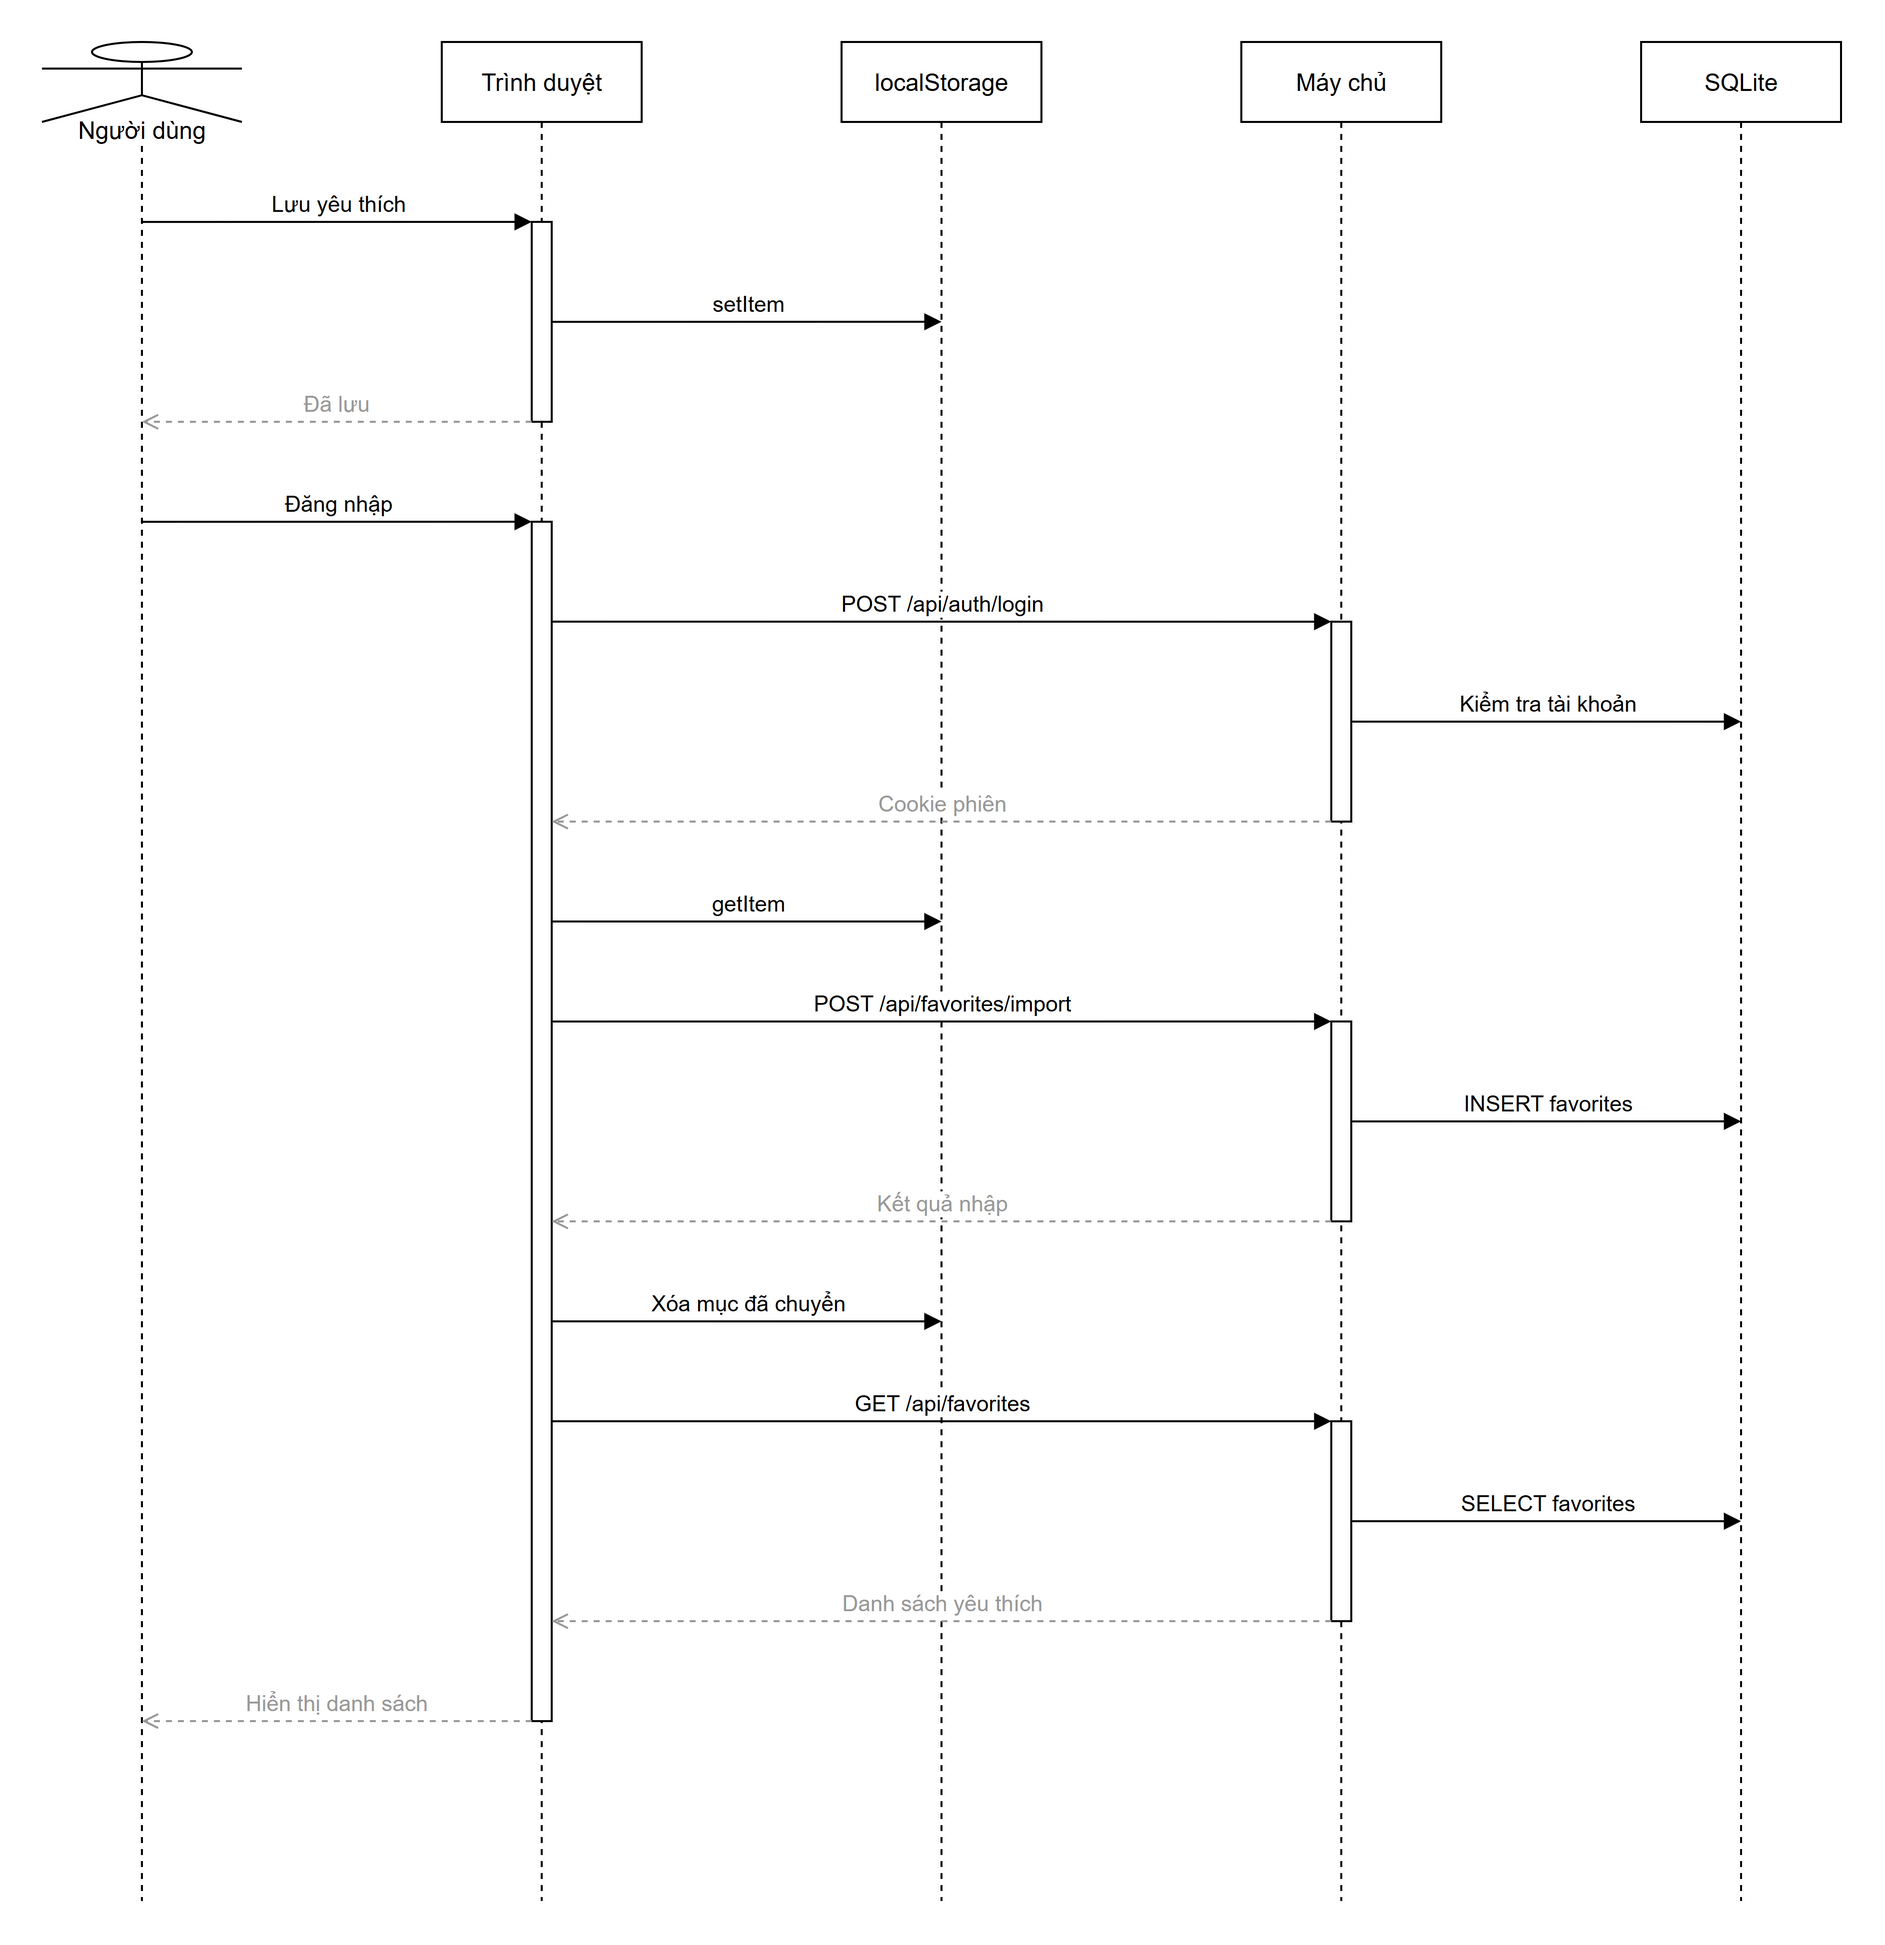

The diagram above was exported from draw.io. Its source (the exported page's mxGraphModel, read from the mxfile embedded in the PNG):
<mxGraphModel dx="800" dy="600" grid="1" gridSize="10" guides="1" tooltips="1" connect="1" arrows="1" fold="1" page="1" pageScale="1" pageWidth="850" pageHeight="1100" math="0" shadow="0">
  <root>
    <mxCell id="0" />
    <mxCell id="1" parent="0" />
    <mxCell id="u" value="Người dùng" style="shape=umlLifeline;perimeter=lifelinePerimeter;whiteSpace=wrap;html=1;container=1;dropTarget=0;collapsible=0;recursiveResize=0;outlineConnect=0;portConstraint=eastwest;size=40;participant=umlActor;verticalAlign=bottom;spacingBottom=-14;labelBackgroundColor=#ffffff;" vertex="1" parent="1">
      <mxGeometry x="40" y="40" width="100" height="930" as="geometry" />
    </mxCell>
    <mxCell id="b" value="Trình duyệt" style="shape=umlLifeline;perimeter=lifelinePerimeter;whiteSpace=wrap;html=1;container=1;dropTarget=0;collapsible=0;recursiveResize=0;outlineConnect=0;portConstraint=eastwest;size=40;" vertex="1" parent="1">
      <mxGeometry x="240" y="40" width="100" height="930" as="geometry" />
    </mxCell>
    <mxCell id="ls" value="localStorage" style="shape=umlLifeline;perimeter=lifelinePerimeter;whiteSpace=wrap;html=1;container=1;dropTarget=0;collapsible=0;recursiveResize=0;outlineConnect=0;portConstraint=eastwest;size=40;" vertex="1" parent="1">
      <mxGeometry x="440" y="40" width="100" height="930" as="geometry" />
    </mxCell>
    <mxCell id="s" value="Máy chủ" style="shape=umlLifeline;perimeter=lifelinePerimeter;whiteSpace=wrap;html=1;container=1;dropTarget=0;collapsible=0;recursiveResize=0;outlineConnect=0;portConstraint=eastwest;size=40;" vertex="1" parent="1">
      <mxGeometry x="640" y="40" width="100" height="930" as="geometry" />
    </mxCell>
    <mxCell id="db" value="SQLite" style="shape=umlLifeline;perimeter=lifelinePerimeter;whiteSpace=wrap;html=1;container=1;dropTarget=0;collapsible=0;recursiveResize=0;outlineConnect=0;portConstraint=eastwest;size=40;" vertex="1" parent="1">
      <mxGeometry x="840" y="40" width="100" height="930" as="geometry" />
    </mxCell>
    <mxCell id="act0" value="" style="html=1;points=[];perimeter=orthogonalPerimeter;outlineConnect=0;fillColor=#ffffff;" vertex="1" parent="b">
      <mxGeometry x="45" y="90" width="10" height="100" as="geometry" />
    </mxCell>
    <mxCell id="act1" value="" style="html=1;points=[];perimeter=orthogonalPerimeter;outlineConnect=0;fillColor=#ffffff;" vertex="1" parent="s">
      <mxGeometry x="45" y="290" width="10" height="100" as="geometry" />
    </mxCell>
    <mxCell id="act2" value="" style="html=1;points=[];perimeter=orthogonalPerimeter;outlineConnect=0;fillColor=#ffffff;" vertex="1" parent="s">
      <mxGeometry x="45" y="490" width="10" height="100" as="geometry" />
    </mxCell>
    <mxCell id="act3" value="" style="html=1;points=[];perimeter=orthogonalPerimeter;outlineConnect=0;fillColor=#ffffff;" vertex="1" parent="s">
      <mxGeometry x="45" y="690" width="10" height="100" as="geometry" />
    </mxCell>
    <mxCell id="act4" value="" style="html=1;points=[];perimeter=orthogonalPerimeter;outlineConnect=0;fillColor=#ffffff;" vertex="1" parent="b">
      <mxGeometry x="45" y="240" width="10" height="600" as="geometry" />
    </mxCell>
    <mxCell id="m0" value="Lưu yêu thích" style="html=1;verticalAlign=bottom;endArrow=block;curved=0;rounded=0;exitX=0.5;exitY=0.0968;entryX=0;entryY=0.0;" edge="1" parent="1" source="u" target="act0">
      <mxGeometry relative="1" as="geometry" />
    </mxCell>
    <mxCell id="m1" value="setItem" style="html=1;verticalAlign=bottom;endArrow=block;curved=0;rounded=0;exitX=1;exitY=0.5;entryX=0.5;entryY=0.1505;" edge="1" parent="1" source="act0" target="ls">
      <mxGeometry relative="1" as="geometry" />
    </mxCell>
    <mxCell id="m2" value="Đã lưu" style="html=1;verticalAlign=bottom;endArrow=open;dashed=1;curved=0;rounded=0;strokeColor=#999999;fontColor=#999999;exitX=0;exitY=1.0;entryX=0.5;entryY=0.2043;" edge="1" parent="1" source="act0" target="u">
      <mxGeometry relative="1" as="geometry" />
    </mxCell>
    <mxCell id="m3" value="Đăng nhập" style="html=1;verticalAlign=bottom;endArrow=block;curved=0;rounded=0;exitX=0.5;exitY=0.2581;entryX=0;entryY=0.0;" edge="1" parent="1" source="u" target="act4">
      <mxGeometry relative="1" as="geometry" />
    </mxCell>
    <mxCell id="m4" value="POST /api/auth/login" style="html=1;verticalAlign=bottom;endArrow=block;curved=0;rounded=0;exitX=1;exitY=0.0833;entryX=0;entryY=0.0;" edge="1" parent="1" source="act4" target="act1">
      <mxGeometry relative="1" as="geometry" />
    </mxCell>
    <mxCell id="m5" value="Kiểm tra tài khoản" style="html=1;verticalAlign=bottom;endArrow=block;curved=0;rounded=0;exitX=1;exitY=0.5;entryX=0.5;entryY=0.3656;" edge="1" parent="1" source="act1" target="db">
      <mxGeometry relative="1" as="geometry" />
    </mxCell>
    <mxCell id="m6" value="Cookie phiên" style="html=1;verticalAlign=bottom;endArrow=open;dashed=1;curved=0;rounded=0;strokeColor=#999999;fontColor=#999999;exitX=0;exitY=1.0;entryX=1;entryY=0.25;" edge="1" parent="1" source="act1" target="act4">
      <mxGeometry relative="1" as="geometry" />
    </mxCell>
    <mxCell id="m7" value="getItem" style="html=1;verticalAlign=bottom;endArrow=block;curved=0;rounded=0;exitX=1;exitY=0.3333;entryX=0.5;entryY=0.4731;" edge="1" parent="1" source="act4" target="ls">
      <mxGeometry relative="1" as="geometry" />
    </mxCell>
    <mxCell id="m8" value="POST /api/favorites/import" style="html=1;verticalAlign=bottom;endArrow=block;curved=0;rounded=0;exitX=1;exitY=0.4167;entryX=0;entryY=0.0;" edge="1" parent="1" source="act4" target="act2">
      <mxGeometry relative="1" as="geometry" />
    </mxCell>
    <mxCell id="m9" value="INSERT favorites" style="html=1;verticalAlign=bottom;endArrow=block;curved=0;rounded=0;exitX=1;exitY=0.5;entryX=0.5;entryY=0.5806;" edge="1" parent="1" source="act2" target="db">
      <mxGeometry relative="1" as="geometry" />
    </mxCell>
    <mxCell id="m10" value="Kết quả nhập" style="html=1;verticalAlign=bottom;endArrow=open;dashed=1;curved=0;rounded=0;strokeColor=#999999;fontColor=#999999;exitX=0;exitY=1.0;entryX=1;entryY=0.5833;" edge="1" parent="1" source="act2" target="act4">
      <mxGeometry relative="1" as="geometry" />
    </mxCell>
    <mxCell id="m11" value="Xóa mục đã chuyển" style="html=1;verticalAlign=bottom;endArrow=block;curved=0;rounded=0;exitX=1;exitY=0.6667;entryX=0.5;entryY=0.6882;" edge="1" parent="1" source="act4" target="ls">
      <mxGeometry relative="1" as="geometry" />
    </mxCell>
    <mxCell id="m12" value="GET /api/favorites" style="html=1;verticalAlign=bottom;endArrow=block;curved=0;rounded=0;exitX=1;exitY=0.75;entryX=0;entryY=0.0;" edge="1" parent="1" source="act4" target="act3">
      <mxGeometry relative="1" as="geometry" />
    </mxCell>
    <mxCell id="m13" value="SELECT favorites" style="html=1;verticalAlign=bottom;endArrow=block;curved=0;rounded=0;exitX=1;exitY=0.5;entryX=0.5;entryY=0.7957;" edge="1" parent="1" source="act3" target="db">
      <mxGeometry relative="1" as="geometry" />
    </mxCell>
    <mxCell id="m14" value="Danh sách yêu thích" style="html=1;verticalAlign=bottom;endArrow=open;dashed=1;curved=0;rounded=0;strokeColor=#999999;fontColor=#999999;exitX=0;exitY=1.0;entryX=1;entryY=0.9167;" edge="1" parent="1" source="act3" target="act4">
      <mxGeometry relative="1" as="geometry" />
    </mxCell>
    <mxCell id="m15" value="Hiển thị danh sách" style="html=1;verticalAlign=bottom;endArrow=open;dashed=1;curved=0;rounded=0;strokeColor=#999999;fontColor=#999999;exitX=0;exitY=1.0;entryX=0.5;entryY=0.9032;" edge="1" parent="1" source="act4" target="u">
      <mxGeometry relative="1" as="geometry" />
    </mxCell>
  </root>
</mxGraphModel>